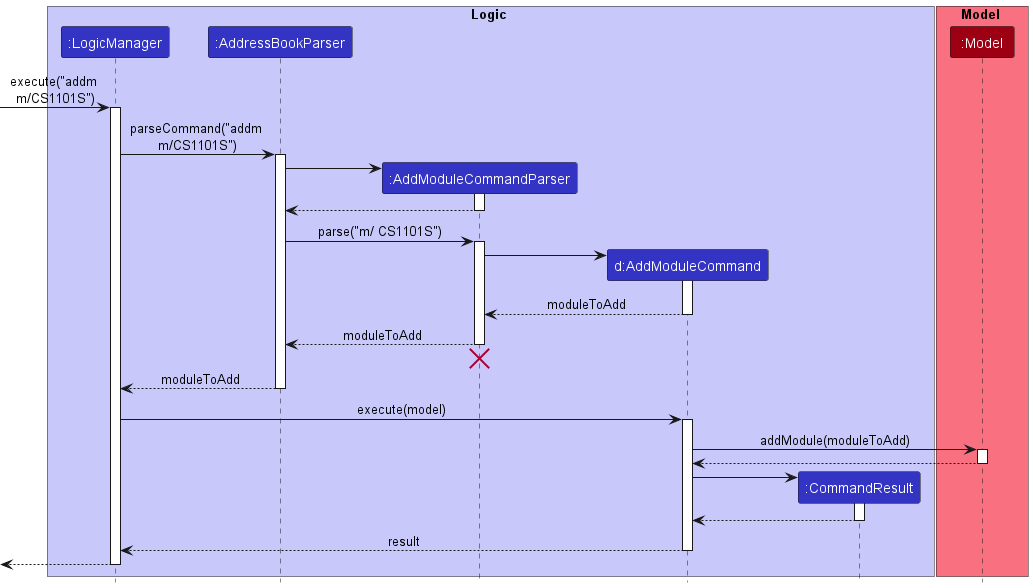

The diagram above was rendered by PlantUML. Its source (embedded in the PNG):
@startuml
!include style.puml

box Logic LOGIC_COLOR_T1
participant ":LogicManager" as LogicManager LOGIC_COLOR
participant ":AddressBookParser" as AddressBookParser LOGIC_COLOR
participant ":AddModuleCommandParser" as AddModuleCommandParser LOGIC_COLOR
participant ":AddModuleCommandParser" as AddModuleCommandParser LOGIC_COLOR
participant "d:AddModuleCommand" as AddModuleCommand LOGIC_COLOR
participant ":CommandResult" as CommandResult LOGIC_COLOR
end box

box Model MODEL_COLOR_T1
participant ":Model" as Model MODEL_COLOR
end box

[-> LogicManager : execute("addm \nm/CS1101S")
activate LogicManager

LogicManager -> AddressBookParser : parseCommand("addm \nm/CS1101S")
activate AddressBookParser

create AddModuleCommandParser
AddressBookParser -> AddModuleCommandParser
activate AddModuleCommandParser

AddModuleCommandParser --> AddressBookParser
deactivate AddModuleCommandParser

AddressBookParser -> AddModuleCommandParser : parse("m/ CS1101S")
activate AddModuleCommandParser

create AddModuleCommand
AddModuleCommandParser -> AddModuleCommand
activate AddModuleCommand

AddModuleCommand --> AddModuleCommandParser : moduleToAdd
deactivate AddModuleCommand

AddModuleCommandParser --> AddressBookParser : moduleToAdd
deactivate AddModuleCommandParser
'Hidden arrow to position the destroy marker below the end of the activation bar.
AddModuleCommandParser -[hidden]-> AddressBookParser
destroy AddModuleCommandParser

AddressBookParser --> LogicManager : moduleToAdd
deactivate AddressBookParser

LogicManager -> AddModuleCommand : execute(model)
activate AddModuleCommand

AddModuleCommand -> Model : addModule(moduleToAdd)
activate Model

Model --> AddModuleCommand
deactivate Model

create CommandResult
AddModuleCommand -> CommandResult
activate CommandResult

CommandResult --> AddModuleCommand
deactivate CommandResult

AddModuleCommand --> LogicManager : result
deactivate AddModuleCommand

[<--LogicManager
deactivate LogicManager

@enduml